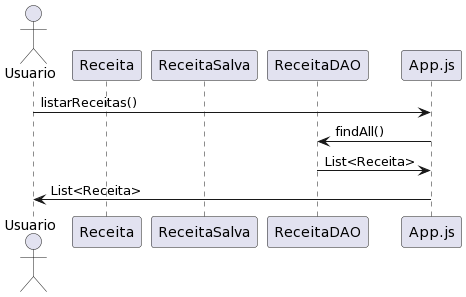

The diagram above was rendered by PlantUML. Its source (embedded in the PNG):
@startuml
actor Usuario
participant Usuario
participant Receita
participant ReceitaSalva
participant ReceitaDAO


Usuario -> App.js : listarReceitas()
App.js -> ReceitaDAO : findAll()
ReceitaDAO -> App.js : List<Receita>
App.js -> Usuario : List<Receita>
@enduml